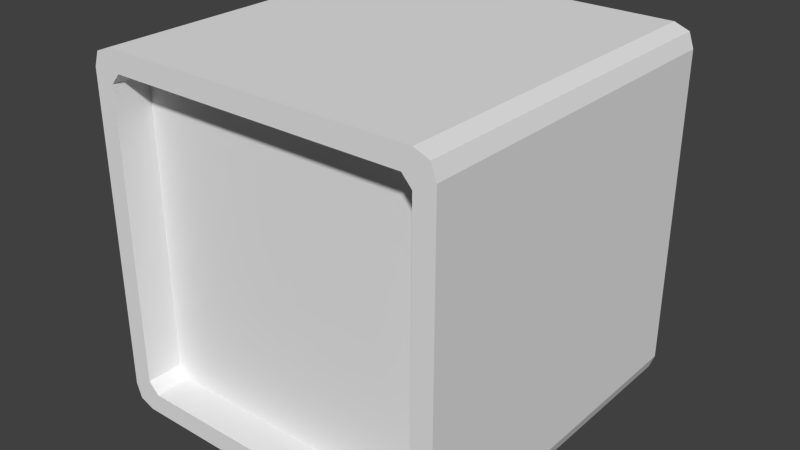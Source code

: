 # Source: monitor.blend  (saved by Blender 2.72.0; exported with 4.5.12 LTS)
import bpy
from mathutils import Matrix  # noqa: F401  (used for matrix-valued properties, if any)

bpy.ops.wm.read_factory_settings(use_empty=True)
scene = bpy.context.scene
scene.name = 'Scene'

# ---- collections
col_collection_1 = bpy.data.collections.new('Collection 1'); scene.collection.children.link(col_collection_1)

# ---- world
world_world = bpy.data.worlds.new('World'); scene.world = world_world
world_world.color = (0.05088, 0.05088, 0.05088)
world_world.use_sun_shadow = False
world_world.sun_shadow_jitter_overblur = 0.0
world_world.cycles.sampling_method = 'MANUAL'
world_world.cycles.sample_map_resolution = 256

# ---- meshes
me_cube = bpy.data.meshes.new('Cube')
me_cube.from_pydata([(-0.9707, -1.0, 0.03341), (-0.9707, 1.0, 0.03341), (0.9707, 1.0, 0.03341), (0.9707, -1.0, 0.03341), (-0.9707, -1.0, 1.967), (-0.9707, 1.0, 1.967), (0.9707, 1.0, 1.967), (0.9707, -1.0, 1.967), (-0.886, 1.0, 2.0), (0.886, 1.0, 2.0), (0.886, 1.0, 0.0), (-0.886, 1.0, 0.0), (0.886, -1.0, 2.0), (-0.886, -1.0, 2.0), (-0.886, -1.0, 0.0), (0.886, -1.0, 0.0), (-1.0, -1.0, 0.1157), (-1.0, -1.0, 1.884), (-1.0, 1.0, 1.884), (-1.0, 1.0, 0.1157), (1.0, 1.0, 1.884), (1.0, 1.0, 0.1157), (1.0, -1.0, 1.884), (1.0, -1.0, 0.1157), (-0.886, 1.0, 1.884), (-0.886, 1.0, 0.1157), (0.886, 1.0, 1.884), (0.886, 1.0, 0.1157), (0.8325, -1.0, 1.884), (0.8232, -1.0, 0.1157), (-0.8325, -1.0, 1.884), (-0.8232, -1.0, 0.1157), (0.8325, -0.793, 1.884), (0.8232, -0.793, 0.1157), (-0.8325, -0.793, 1.884), (-0.8232, -0.793, 0.1157), (0.7139, -1.0, 0.0), (0.7146, -1.0, 0.1157), (0.5162, -1.0, 0.1157), (0.5134, -1.0, 0.0), (0.7144, -1.0, 0.08646), (0.5155, -1.0, 0.08619), (0.7142, -1.0, 0.04465), (0.5145, -1.0, 0.04486), (0.6792, -1.0, 0.08641), (0.6791, -1.0, 0.04469), (0.7144, -1.005, 0.08646), (0.7142, -1.005, 0.04465), (0.6792, -1.005, 0.08641), (0.6791, -1.005, 0.04469), (0.6288, -1.0, 0.08635), (0.6289, -1.0, 0.04474), (0.5155, -1.014, 0.08619), (0.5145, -1.014, 0.04486), (0.6288, -1.014, 0.08635), (0.6289, -1.014, 0.04474), (-0.8255, 1.0, 2.0), (0.8255, 1.0, 2.0), (0.8255, 1.0, 0.0), (-0.8255, 1.0, 0.0), (0.8255, -1.0, 2.0), (-0.8255, -1.0, 2.0), (0.8255, 1.0, 1.884), (-0.8255, 1.0, 1.884), (0.8255, 1.0, 0.1157), (-0.8255, 1.0, 0.1157), (-0.8255, -1.0, 1.884), (0.8255, -1.0, 1.884), (-0.8255, -0.793, 1.884), (0.8255, -0.793, 1.884), (-0.8255, -0.793, 0.1157), (0.8255, -0.793, 0.1157), (-1.0, -1.0, 0.1764), (-1.0, -1.0, 1.824), (-1.0, 1.0, 1.824), (-1.0, 1.0, 0.1764), (1.0, 1.0, 1.824), (1.0, 1.0, 0.1764), (1.0, -1.0, 1.824), (1.0, -1.0, 0.1764), (-0.886, 1.0, 1.824), (-0.886, 1.0, 0.1764), (0.886, 1.0, 1.824), (0.886, 1.0, 0.1764), (0.886, -1.0, 1.824), (0.886, -1.0, 0.1764), (-0.886, -1.0, 1.824), (-0.886, -1.0, 0.1764), (0.886, -0.793, 1.824), (0.886, -0.793, 0.1764), (-0.886, -0.793, 1.824), (-0.886, -0.793, 0.1764), (-0.8255, 1.0, 1.824), (-0.8255, 1.0, 0.1764), (0.8255, 1.0, 1.824), (0.8255, 1.0, 0.1764), (0.8255, -0.793, 1.824), (0.8255, -0.793, 0.1764), (-0.8255, -0.793, 1.824), (-0.8255, -0.793, 0.1764)], [], [(16, 19, 1, 0), (27, 21, 2, 10), (21, 23, 3, 2), (31, 16, 0, 14), (15, 10, 2, 3), (13, 8, 5, 4), (19, 25, 11, 1), (64, 27, 10, 58), (23, 29, 15, 3), (38, 31, 14, 39, 43, 41), (0, 1, 11, 14), (14, 11, 59, 58, 10, 15, 36, 39), (7, 6, 9, 12), (61, 56, 8, 13), (4, 5, 18, 17), (72, 75, 19, 16), (9, 6, 20, 26), (83, 77, 21, 27), (6, 7, 22, 20), (77, 79, 23, 21), (13, 4, 17, 30), (87, 72, 16, 31), (5, 8, 24, 18), (75, 81, 25, 19), (57, 9, 26, 62), (95, 83, 27, 64), (7, 12, 28, 22), (79, 85, 29, 23), (61, 13, 30, 66), (31, 38, 37, 29, 33, 71, 70, 35), (99, 91, 35, 70), (66, 30, 34, 68), (87, 31, 35, 91), (84, 28, 32, 88), (29, 37, 40, 42, 36, 15), (51, 50, 54, 55), (37, 38, 41, 50, 44, 40), (42, 45, 51, 43, 39, 36), (44, 45, 49, 48), (46, 48, 49, 47), (45, 42, 47, 49), (42, 40, 46, 47), (40, 44, 48, 46), (44, 50, 51, 45), (54, 52, 53, 55), (50, 41, 52, 54), (43, 51, 55, 53), (41, 43, 53, 52), (25, 65, 59, 11), (65, 64, 58, 59), (12, 9, 57, 60), (60, 57, 56, 61), (8, 56, 63, 24), (56, 57, 62, 63), (81, 93, 65, 25), (93, 95, 64, 65), (12, 60, 67, 28), (60, 61, 66, 67), (89, 97, 71, 33), (97, 99, 70, 71), (28, 67, 69, 32), (67, 66, 68, 69), (17, 18, 74, 73), (73, 74, 75, 72), (26, 20, 76, 82), (82, 76, 77, 83), (20, 22, 78, 76), (76, 78, 79, 77), (30, 17, 73, 86), (86, 73, 72, 87), (18, 24, 80, 74), (74, 80, 81, 75), (62, 26, 82, 94), (94, 82, 83, 95), (22, 28, 84, 78), (78, 84, 85, 79), (68, 34, 90, 98), (98, 90, 91, 99), (30, 86, 90, 34), (86, 87, 91, 90), (29, 85, 89, 33), (85, 84, 88, 89), (24, 63, 92, 80), (80, 92, 93, 81), (63, 62, 94, 92), (92, 94, 95, 93), (32, 69, 96, 88), (88, 96, 97, 89), (69, 68, 98, 96), (96, 98, 99, 97)])
_uv = me_cube.uv_layers.new(name='UVMap')
_uv.uv.foreach_set('vector', [0.1567, 0.9055, 0.1567, 0.8437, 0.1592, 0.8437, 0.1592, 0.9055, 0.04322, 0.7855, 0.03976, 0.7855, 0.04065, 0.783, 0.04322, 0.782, 0.2153, 0.9055, 0.2153, 0.8437, 0.2178, 0.8437, 0.2178, 0.9055, 0.08809, 0.5739, 0.08273, 0.5739, 0.08362, 0.5713, 0.08619, 0.5703, 0.1566, 0.8437, 0.1566, 0.782, 0.1592, 0.782, 0.1592, 0.8437, 0.1618, 0.782, 0.1618, 0.8437, 0.1592, 0.8437, 0.1592, 0.782, 0.1004, 0.7855, 0.09692, 0.7855, 0.09692, 0.782, 0.09949, 0.783, 0.04505, 0.7855, 0.04322, 0.7855, 0.04322, 0.782, 0.04505, 0.782, 0.1433, 0.5739, 0.138, 0.5739, 0.1399, 0.5703, 0.1425, 0.5713, 0.1287, 0.5739, 0.08809, 0.5739, 0.08619, 0.5703, 0.1286, 0.5703, 0.1286, 0.5717, 0.1287, 0.573, 0.1004, 0.8437, 0.1004, 0.782, 0.1029, 0.782, 0.1029, 0.8437, 0.1029, 0.8437, 0.1029, 0.782, 0.1048, 0.782, 0.1548, 0.782, 0.1566, 0.782, 0.1566, 0.8437, 0.1514, 0.8437, 0.1454, 0.8437, 0.218, 0.782, 0.218, 0.8437, 0.2155, 0.8437, 0.2155, 0.782, 0.1636, 0.782, 0.1636, 0.8437, 0.1618, 0.8437, 0.1618, 0.782, 0.1006, 0.9055, 0.1006, 0.8437, 0.1031, 0.8437, 0.1031, 0.9055, 0.1549, 0.9055, 0.1549, 0.8437, 0.1567, 0.8437, 0.1567, 0.9055, 0.04322, 0.8437, 0.04065, 0.8427, 0.03976, 0.8402, 0.04322, 0.8402, 0.04322, 0.7874, 0.03976, 0.7874, 0.03976, 0.7855, 0.04322, 0.7855, 0.1592, 0.9055, 0.1592, 0.8437, 0.1617, 0.8437, 0.1617, 0.9055, 0.2135, 0.9055, 0.2135, 0.8437, 0.2153, 0.8437, 0.2153, 0.9055, 0.08619, 0.6321, 0.08362, 0.631, 0.08273, 0.6285, 0.08781, 0.6285, 0.08619, 0.5757, 0.08273, 0.5757, 0.08273, 0.5739, 0.08809, 0.5739, 0.09949, 0.8427, 0.09692, 0.8437, 0.09692, 0.8402, 0.1004, 0.8402, 0.1004, 0.7874, 0.09692, 0.7874, 0.09692, 0.7855, 0.1004, 0.7855, 0.04505, 0.8437, 0.04322, 0.8437, 0.04322, 0.8402, 0.04505, 0.8402, 0.04505, 0.7874, 0.04322, 0.7874, 0.04322, 0.7855, 0.04505, 0.7855, 0.1425, 0.631, 0.1399, 0.6321, 0.1383, 0.6285, 0.1433, 0.6285, 0.1433, 0.5757, 0.1399, 0.5757, 0.138, 0.5739, 0.1433, 0.5739, 0.08802, 0.6321, 0.08619, 0.6321, 0.08781, 0.6285, 0.08802, 0.6285, 0.6426, 0.8645, 0.6426, 0.9058, 0.6426, 0.912, 0.6426, 0.9153, 0.6363, 0.9153, 0.6363, 0.9154, 0.6363, 0.8644, 0.6363, 0.8645, 0.09152, 0.9074, 0.09152, 0.9055, 0.09336, 0.9074, 0.09336, 0.9074, 0.1194, 0.9567, 0.1194, 0.9569, 0.1132, 0.9569, 0.1132, 0.9567, 0.6426, 0.8625, 0.6426, 0.8645, 0.6363, 0.8645, 0.6363, 0.8625, 0.6561, 0.9134, 0.6561, 0.9153, 0.6499, 0.9153, 0.6499, 0.9134, 0.138, 0.5739, 0.1347, 0.5739, 0.1347, 0.573, 0.1347, 0.5717, 0.1347, 0.5703, 0.1399, 0.5703, 0.8917, 0.8938, 0.8917, 0.8951, 0.8913, 0.8951, 0.8913, 0.8938, 0.1347, 0.5739, 0.1287, 0.5739, 0.1287, 0.573, 0.1321, 0.573, 0.1336, 0.573, 0.1347, 0.573, 0.1347, 0.5717, 0.1336, 0.5717, 0.1321, 0.5717, 0.1286, 0.5717, 0.1286, 0.5703, 0.1347, 0.5703, 0.1006, 0.845, 0.1006, 0.8463, 0.1005, 0.8463, 0.1005, 0.845, 0.4098, 0.3703, 0.4108, 0.3703, 0.4108, 0.3716, 0.4098, 0.3716, 0.1005, 0.8485, 0.1005, 0.8474, 0.1006, 0.8474, 0.1006, 0.8485, 0.1005, 0.845, 0.1005, 0.8437, 0.1006, 0.8437, 0.1006, 0.845, 0.1005, 0.8474, 0.1005, 0.8463, 0.1006, 0.8463, 0.1006, 0.8474, 0.1336, 0.573, 0.1321, 0.573, 0.1321, 0.5717, 0.1336, 0.5717, 0.889, 0.8973, 0.889, 0.8938, 0.8902, 0.8938, 0.8902, 0.8973, 0.87, 0.8938, 0.87, 0.8973, 0.8696, 0.8973, 0.8696, 0.8938, 0.8696, 0.8938, 0.8696, 0.8973, 0.8692, 0.8973, 0.8692, 0.8938, 0.8922, 0.8938, 0.8922, 0.8951, 0.8917, 0.8951, 0.8917, 0.8938, 0.09692, 0.7855, 0.09509, 0.7855, 0.09509, 0.782, 0.09692, 0.782, 0.09509, 0.7855, 0.04505, 0.7855, 0.04505, 0.782, 0.09509, 0.782, 0.2155, 0.782, 0.2155, 0.8437, 0.2136, 0.8437, 0.2136, 0.782, 0.2136, 0.782, 0.2136, 0.8437, 0.1636, 0.8437, 0.1636, 0.782, 0.09692, 0.8437, 0.09509, 0.8437, 0.09509, 0.8402, 0.09692, 0.8402, 0.09509, 0.8437, 0.04505, 0.8437, 0.04505, 0.8402, 0.09509, 0.8402, 0.09692, 0.7874, 0.09509, 0.7874, 0.09509, 0.7855, 0.09692, 0.7855, 0.09509, 0.7874, 0.04505, 0.7874, 0.04505, 0.7855, 0.09509, 0.7855, 0.1399, 0.6321, 0.1381, 0.6321, 0.1381, 0.6285, 0.1383, 0.6285, 0.1381, 0.6321, 0.08802, 0.6321, 0.08802, 0.6285, 0.1381, 0.6285, 0.09152, 0.9602, 0.09152, 0.9584, 0.09336, 0.9584, 0.09336, 0.9583, 0.09152, 0.9584, 0.09152, 0.9074, 0.09336, 0.9074, 0.09336, 0.9584, 0.1194, 0.9055, 0.1194, 0.9057, 0.1132, 0.9057, 0.1132, 0.9055, 0.6624, 0.8627, 0.6624, 0.9137, 0.6561, 0.9137, 0.6561, 0.8627, 0.1031, 0.9055, 0.1031, 0.8437, 0.105, 0.8437, 0.105, 0.9055, 0.105, 0.9055, 0.105, 0.8437, 0.1549, 0.8437, 0.1549, 0.9055, 0.04322, 0.8402, 0.03976, 0.8402, 0.03976, 0.8383, 0.04322, 0.8383, 0.04322, 0.8383, 0.03976, 0.8383, 0.03976, 0.7874, 0.04322, 0.7874, 0.1617, 0.9055, 0.1617, 0.8437, 0.1635, 0.8437, 0.1635, 0.9055, 0.1635, 0.9055, 0.1635, 0.8437, 0.2135, 0.8437, 0.2135, 0.9055, 0.08781, 0.6285, 0.08273, 0.6285, 0.08273, 0.6266, 0.08619, 0.6266, 0.08619, 0.6266, 0.08273, 0.6266, 0.08273, 0.5757, 0.08619, 0.5757, 0.1004, 0.8402, 0.09692, 0.8402, 0.09692, 0.8383, 0.1004, 0.8383, 0.1004, 0.8383, 0.09692, 0.8383, 0.09692, 0.7874, 0.1004, 0.7874, 0.04505, 0.8402, 0.04322, 0.8402, 0.04322, 0.8383, 0.04505, 0.8383, 0.04505, 0.8383, 0.04322, 0.8383, 0.04322, 0.7874, 0.04505, 0.7874, 0.1433, 0.6285, 0.1383, 0.6285, 0.1399, 0.6266, 0.1433, 0.6266, 0.1433, 0.6266, 0.1399, 0.6266, 0.1399, 0.5757, 0.1433, 0.5757, 0.03976, 0.9074, 0.03976, 0.9072, 0.0416, 0.9055, 0.0416, 0.9074, 0.0416, 0.9074, 0.0416, 0.9055, 0.09152, 0.9055, 0.09152, 0.9074, 0.6436, 0.9153, 0.6436, 0.9134, 0.6499, 0.9134, 0.6499, 0.9153, 0.6436, 0.9134, 0.6436, 0.8625, 0.6499, 0.8625, 0.6499, 0.9134, 0.6426, 0.9153, 0.6426, 0.9173, 0.6363, 0.9173, 0.6363, 0.9153, 0.6561, 0.8625, 0.6561, 0.9134, 0.6499, 0.9134, 0.6499, 0.8625, 0.09692, 0.8402, 0.09509, 0.8402, 0.09509, 0.8383, 0.09692, 0.8383, 0.09692, 0.8383, 0.09509, 0.8383, 0.09509, 0.7874, 0.09692, 0.7874, 0.09509, 0.8402, 0.04505, 0.8402, 0.04505, 0.8383, 0.09509, 0.8383, 0.09509, 0.8383, 0.04505, 0.8383, 0.04505, 0.7874, 0.09509, 0.7874, 0.03976, 0.9586, 0.03976, 0.9584, 0.0416, 0.9584, 0.0416, 0.9602, 0.0416, 0.9602, 0.0416, 0.9584, 0.09152, 0.9584, 0.09152, 0.9602, 0.03976, 0.9584, 0.03976, 0.9074, 0.0416, 0.9074, 0.0416, 0.9584, 0.0416, 0.9584, 0.0416, 0.9074, 0.09152, 0.9074, 0.09152, 0.9584])
me_cube.use_remesh_preserve_volume = False
me_cube.use_remesh_preserve_attributes = False
me_cube.use_mirror_vertex_groups = False
me_cube.update()

# ---- objects
ob_cube = bpy.data.objects.new('Cube', me_cube)

# ---- transforms, parenting, visibility, modifiers, constraints
ob_cube.location = (0.0, 0.0, 0.0)
ob_cube.lineart.crease_threshold = 0.0

# ---- collection membership
col_collection_1.objects.link(ob_cube)

# ---- scene / render settings (as saved in the file)
scene.frame_start = 1; scene.frame_end = 250; scene.frame_set(1)
scene.render.engine = 'BLENDER_EEVEE_NEXT'
scene.render.resolution_percentage = 50
scene.render.dither_intensity = 0.0
scene.cycles.use_denoising = False
scene.cycles.samples = 10
scene.cycles.sampling_pattern = 'TABULATED_SOBOL'
scene.cycles.light_sampling_threshold = 0.0
scene.cycles.use_adaptive_sampling = False
scene.cycles.use_light_tree = False
scene.cycles.blur_glossy = 0.0
scene.cycles.pixel_filter_type = 'GAUSSIAN'
scene.cycles.sample_clamp_indirect = 0.0
scene.view_settings.view_transform = 'Standard'
bpy.context.view_layer.update()

# ---- added for rendering (the .blend has no active camera and no usable light): camera, sun
cam_auto = bpy.data.cameras.new('AutoCamera')
cam_auto.lens = 50.0
cam_auto.sensor_width = 36.0
cam_auto.clip_end = 1000.0
ob_auto_camera = bpy.data.objects.new('AutoCamera', cam_auto)
scene.collection.objects.link(ob_auto_camera)
ob_auto_camera.location = (3.21261, -3.86216, 3.57009)
ob_auto_camera.rotation_euler = (1.09748, -7.21219e-08, 0.694738)
scene.camera = ob_auto_camera
light_auto_sun = bpy.data.lights.new('AutoSun', 'SUN')
light_auto_sun.energy = 3.0
light_auto_sun.angle = 0.0523599
ob_auto_sun = bpy.data.objects.new('AutoSun', light_auto_sun)
scene.collection.objects.link(ob_auto_sun)
ob_auto_sun.rotation_euler = (0.872665, 0.174533, 0.523599)
bpy.context.view_layer.update()
